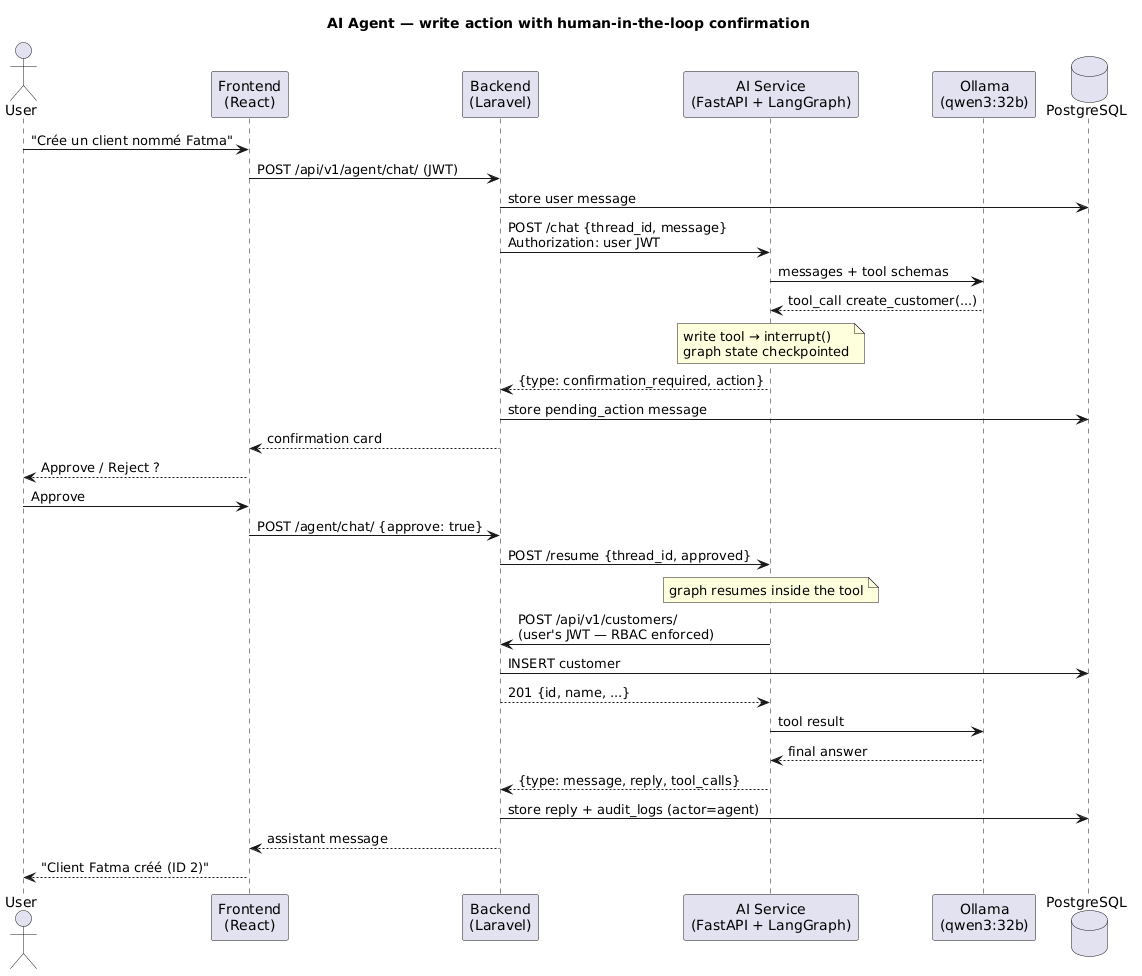

The diagram above was rendered by PlantUML. Its source (embedded in the PNG):
@startuml sequence-agent
title AI Agent — write action with human-in-the-loop confirmation

actor User
participant "Frontend\n(React)" as FE
participant "Backend\n(Laravel)" as BE
participant "AI Service\n(FastAPI + LangGraph)" as AI
participant "Ollama\n(qwen3:32b)" as LLM
database PostgreSQL as DB

User -> FE : "Crée un client nommé Fatma"
FE -> BE : POST /api/v1/agent/chat/ (JWT)
BE -> DB : store user message
BE -> AI : POST /chat {thread_id, message}\nAuthorization: user JWT

AI -> LLM : messages + tool schemas
LLM --> AI : tool_call create_customer(...)
note over AI : write tool → interrupt()\ngraph state checkpointed
AI --> BE : {type: confirmation_required, action}
BE -> DB : store pending_action message
BE --> FE : confirmation card
FE --> User : Approve / Reject ?

User -> FE : Approve
FE -> BE : POST /agent/chat/ {approve: true}
BE -> AI : POST /resume {thread_id, approved}
note over AI : graph resumes inside the tool
AI -> BE : POST /api/v1/customers/\n(user's JWT — RBAC enforced)
BE -> DB : INSERT customer
BE --> AI : 201 {id, name, ...}
AI -> LLM : tool result
LLM --> AI : final answer
AI --> BE : {type: message, reply, tool_calls}
BE -> DB : store reply + audit_logs (actor=agent)
BE --> FE : assistant message
FE --> User : "Client Fatma créé (ID 2)"

@enduml